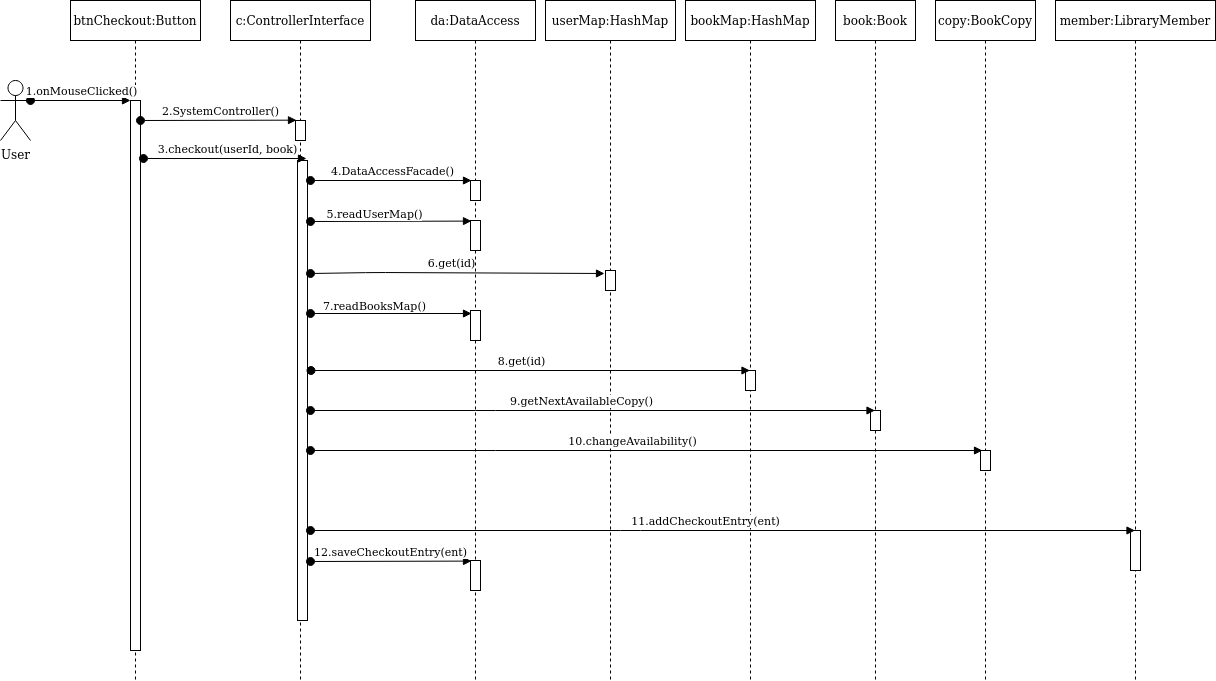

The diagram above was exported from draw.io. Its source (the exported page's mxGraphModel, read from the mxfile embedded in the PNG):
<mxGraphModel dx="1606" dy="886" grid="1" gridSize="10" guides="1" tooltips="1" connect="1" arrows="1" fold="1" page="1" pageScale="1" pageWidth="850" pageHeight="1100" math="0" shadow="0">
  <root>
    <mxCell id="0" />
    <mxCell id="1" parent="0" />
    <mxCell id="X7k6MIVMGKJLuQnfpvnP-1" value="&lt;div&gt;User&lt;/div&gt;" style="shape=umlActor;verticalLabelPosition=bottom;labelBackgroundColor=#ffffff;verticalAlign=top;html=1;" vertex="1" parent="1">
      <mxGeometry x="10" y="200" width="30" height="60" as="geometry" />
    </mxCell>
    <mxCell id="X7k6MIVMGKJLuQnfpvnP-2" value="btnCheckout:Button" style="shape=umlLifeline;perimeter=lifelinePerimeter;whiteSpace=wrap;html=1;container=1;collapsible=0;recursiveResize=0;outlineConnect=0;" vertex="1" parent="1">
      <mxGeometry x="80" y="120" width="130" height="680" as="geometry" />
    </mxCell>
    <mxCell id="X7k6MIVMGKJLuQnfpvnP-3" value="" style="html=1;points=[];perimeter=orthogonalPerimeter;" vertex="1" parent="X7k6MIVMGKJLuQnfpvnP-2">
      <mxGeometry x="60" y="100" width="10" height="550" as="geometry" />
    </mxCell>
    <mxCell id="X7k6MIVMGKJLuQnfpvnP-4" value="1.onMouseClicked()" style="html=1;verticalAlign=bottom;startArrow=oval;endArrow=block;startSize=8;exitX=1;exitY=0.3333333333333333;exitDx=0;exitDy=0;exitPerimeter=0;" edge="1" parent="1" source="X7k6MIVMGKJLuQnfpvnP-1" target="X7k6MIVMGKJLuQnfpvnP-3">
      <mxGeometry relative="1" as="geometry">
        <mxPoint x="90" y="220" as="sourcePoint" />
      </mxGeometry>
    </mxCell>
    <mxCell id="X7k6MIVMGKJLuQnfpvnP-5" value="c:ControllerInterface" style="shape=umlLifeline;perimeter=lifelinePerimeter;whiteSpace=wrap;html=1;container=1;collapsible=0;recursiveResize=0;outlineConnect=0;" vertex="1" parent="1">
      <mxGeometry x="240" y="120" width="140" height="680" as="geometry" />
    </mxCell>
    <mxCell id="X7k6MIVMGKJLuQnfpvnP-6" value="" style="html=1;points=[];perimeter=orthogonalPerimeter;" vertex="1" parent="X7k6MIVMGKJLuQnfpvnP-5">
      <mxGeometry x="65" y="120" width="10" height="20" as="geometry" />
    </mxCell>
    <mxCell id="X7k6MIVMGKJLuQnfpvnP-7" value="" style="html=1;points=[];perimeter=orthogonalPerimeter;" vertex="1" parent="X7k6MIVMGKJLuQnfpvnP-5">
      <mxGeometry x="67" y="160" width="10" height="460" as="geometry" />
    </mxCell>
    <mxCell id="X7k6MIVMGKJLuQnfpvnP-8" value="2.SystemController()" style="html=1;verticalAlign=bottom;startArrow=oval;endArrow=block;startSize=8;entryX=0.1;entryY=-0.017;entryDx=0;entryDy=0;entryPerimeter=0;" edge="1" parent="1" target="X7k6MIVMGKJLuQnfpvnP-6">
      <mxGeometry x="0.0308" relative="1" as="geometry">
        <mxPoint x="150" y="240" as="sourcePoint" />
        <mxPoint x="303" y="240" as="targetPoint" />
        <mxPoint as="offset" />
      </mxGeometry>
    </mxCell>
    <mxCell id="X7k6MIVMGKJLuQnfpvnP-9" value="3.checkout(userId, book)" style="html=1;verticalAlign=bottom;startArrow=oval;endArrow=block;startSize=8;" edge="1" parent="1">
      <mxGeometry x="0.0308" relative="1" as="geometry">
        <mxPoint x="153" y="278" as="sourcePoint" />
        <mxPoint x="316" y="278" as="targetPoint" />
        <mxPoint as="offset" />
      </mxGeometry>
    </mxCell>
    <mxCell id="X7k6MIVMGKJLuQnfpvnP-10" value="da:DataAccess" style="shape=umlLifeline;perimeter=lifelinePerimeter;whiteSpace=wrap;html=1;container=1;collapsible=0;recursiveResize=0;outlineConnect=0;" vertex="1" parent="1">
      <mxGeometry x="425" y="120" width="120" height="680" as="geometry" />
    </mxCell>
    <mxCell id="X7k6MIVMGKJLuQnfpvnP-11" value="" style="html=1;points=[];perimeter=orthogonalPerimeter;" vertex="1" parent="X7k6MIVMGKJLuQnfpvnP-10">
      <mxGeometry x="55" y="180" width="10" height="20" as="geometry" />
    </mxCell>
    <mxCell id="X7k6MIVMGKJLuQnfpvnP-12" value="" style="html=1;points=[];perimeter=orthogonalPerimeter;" vertex="1" parent="X7k6MIVMGKJLuQnfpvnP-10">
      <mxGeometry x="55" y="220" width="10" height="30" as="geometry" />
    </mxCell>
    <mxCell id="X7k6MIVMGKJLuQnfpvnP-47" value="" style="html=1;points=[];perimeter=orthogonalPerimeter;" vertex="1" parent="X7k6MIVMGKJLuQnfpvnP-10">
      <mxGeometry x="55" y="560" width="10" height="30" as="geometry" />
    </mxCell>
    <mxCell id="X7k6MIVMGKJLuQnfpvnP-13" value="4.DataAccessFacade()" style="html=1;verticalAlign=bottom;startArrow=oval;endArrow=block;startSize=8;entryX=0.1;entryY=0;entryDx=0;entryDy=0;entryPerimeter=0;" edge="1" parent="1" target="X7k6MIVMGKJLuQnfpvnP-11">
      <mxGeometry x="0.0256" relative="1" as="geometry">
        <mxPoint x="320" y="300" as="sourcePoint" />
        <mxPoint x="540" y="300" as="targetPoint" />
        <mxPoint as="offset" />
      </mxGeometry>
    </mxCell>
    <mxCell id="X7k6MIVMGKJLuQnfpvnP-14" value="5.readUserMap()" style="html=1;verticalAlign=bottom;startArrow=oval;endArrow=block;startSize=8;entryX=0.1;entryY=0.02;entryDx=0;entryDy=0;entryPerimeter=0;" edge="1" parent="1" target="X7k6MIVMGKJLuQnfpvnP-12">
      <mxGeometry x="-0.2056" y="-2" relative="1" as="geometry">
        <mxPoint x="320" y="341" as="sourcePoint" />
        <mxPoint x="470" y="340" as="targetPoint" />
        <mxPoint as="offset" />
      </mxGeometry>
    </mxCell>
    <mxCell id="X7k6MIVMGKJLuQnfpvnP-15" value="userMap:HashMap" style="shape=umlLifeline;perimeter=lifelinePerimeter;whiteSpace=wrap;html=1;container=1;collapsible=0;recursiveResize=0;outlineConnect=0;" vertex="1" parent="1">
      <mxGeometry x="555" y="120" width="130" height="680" as="geometry" />
    </mxCell>
    <mxCell id="X7k6MIVMGKJLuQnfpvnP-39" value="" style="html=1;points=[];perimeter=orthogonalPerimeter;" vertex="1" parent="X7k6MIVMGKJLuQnfpvnP-15">
      <mxGeometry x="60" y="270" width="10" height="20" as="geometry" />
    </mxCell>
    <mxCell id="X7k6MIVMGKJLuQnfpvnP-25" value="bookMap:HashMap" style="shape=umlLifeline;perimeter=lifelinePerimeter;whiteSpace=wrap;html=1;container=1;collapsible=0;recursiveResize=0;outlineConnect=0;" vertex="1" parent="1">
      <mxGeometry x="695" y="120" width="130" height="680" as="geometry" />
    </mxCell>
    <mxCell id="X7k6MIVMGKJLuQnfpvnP-32" value="" style="html=1;points=[];perimeter=orthogonalPerimeter;" vertex="1" parent="X7k6MIVMGKJLuQnfpvnP-25">
      <mxGeometry x="60" y="370" width="10" height="20" as="geometry" />
    </mxCell>
    <mxCell id="X7k6MIVMGKJLuQnfpvnP-29" value="&lt;div&gt;7.readBooksMap()&lt;/div&gt;" style="html=1;verticalAlign=bottom;startArrow=oval;endArrow=block;startSize=8;entryX=0.1;entryY=0.1;entryDx=0;entryDy=0;entryPerimeter=0;" edge="1" parent="1" target="X7k6MIVMGKJLuQnfpvnP-31">
      <mxGeometry x="-0.2056" y="-2" relative="1" as="geometry">
        <mxPoint x="320" y="433" as="sourcePoint" />
        <mxPoint x="456" y="434.5999999999999" as="targetPoint" />
        <mxPoint as="offset" />
      </mxGeometry>
    </mxCell>
    <mxCell id="X7k6MIVMGKJLuQnfpvnP-31" value="" style="html=1;points=[];perimeter=orthogonalPerimeter;" vertex="1" parent="1">
      <mxGeometry x="480" y="430" width="10" height="30" as="geometry" />
    </mxCell>
    <mxCell id="X7k6MIVMGKJLuQnfpvnP-34" value="book:Book" style="shape=umlLifeline;perimeter=lifelinePerimeter;whiteSpace=wrap;html=1;container=1;collapsible=0;recursiveResize=0;outlineConnect=0;" vertex="1" parent="1">
      <mxGeometry x="845" y="120" width="80" height="680" as="geometry" />
    </mxCell>
    <mxCell id="X7k6MIVMGKJLuQnfpvnP-36" value="" style="html=1;points=[];perimeter=orthogonalPerimeter;" vertex="1" parent="X7k6MIVMGKJLuQnfpvnP-34">
      <mxGeometry x="35" y="410" width="10" height="20" as="geometry" />
    </mxCell>
    <mxCell id="X7k6MIVMGKJLuQnfpvnP-38" value="9.getNextAvailableCopy()" style="html=1;verticalAlign=bottom;startArrow=oval;endArrow=block;startSize=8;" edge="1" parent="1" target="X7k6MIVMGKJLuQnfpvnP-34">
      <mxGeometry x="-0.0411" relative="1" as="geometry">
        <mxPoint x="320" y="530" as="sourcePoint" />
        <mxPoint x="850" y="530" as="targetPoint" />
        <mxPoint as="offset" />
        <Array as="points">
          <mxPoint x="495" y="530" />
        </Array>
      </mxGeometry>
    </mxCell>
    <mxCell id="X7k6MIVMGKJLuQnfpvnP-41" value="copy:BookCopy" style="shape=umlLifeline;perimeter=lifelinePerimeter;whiteSpace=wrap;html=1;container=1;collapsible=0;recursiveResize=0;outlineConnect=0;" vertex="1" parent="1">
      <mxGeometry x="945" y="120" width="100" height="680" as="geometry" />
    </mxCell>
    <mxCell id="X7k6MIVMGKJLuQnfpvnP-42" value="" style="html=1;points=[];perimeter=orthogonalPerimeter;" vertex="1" parent="X7k6MIVMGKJLuQnfpvnP-41">
      <mxGeometry x="45" y="450" width="10" height="20" as="geometry" />
    </mxCell>
    <mxCell id="X7k6MIVMGKJLuQnfpvnP-43" value="10.changeAvailability()" style="html=1;verticalAlign=bottom;startArrow=oval;endArrow=block;startSize=8;entryX=0.2;entryY=0;entryDx=0;entryDy=0;entryPerimeter=0;" edge="1" parent="1" target="X7k6MIVMGKJLuQnfpvnP-42">
      <mxGeometry x="-0.0411" relative="1" as="geometry">
        <mxPoint x="320" y="570" as="sourcePoint" />
        <mxPoint x="850" y="570.0000000000001" as="targetPoint" />
        <mxPoint as="offset" />
        <Array as="points">
          <mxPoint x="495" y="570.0000000000001" />
        </Array>
      </mxGeometry>
    </mxCell>
    <mxCell id="X7k6MIVMGKJLuQnfpvnP-44" value="member:LibraryMember" style="shape=umlLifeline;perimeter=lifelinePerimeter;whiteSpace=wrap;html=1;container=1;collapsible=0;recursiveResize=0;outlineConnect=0;" vertex="1" parent="1">
      <mxGeometry x="1065" y="120" width="160" height="680" as="geometry" />
    </mxCell>
    <mxCell id="X7k6MIVMGKJLuQnfpvnP-45" value="" style="html=1;points=[];perimeter=orthogonalPerimeter;" vertex="1" parent="X7k6MIVMGKJLuQnfpvnP-44">
      <mxGeometry x="75" y="530" width="10" height="40" as="geometry" />
    </mxCell>
    <mxCell id="X7k6MIVMGKJLuQnfpvnP-46" value="11.addCheckoutEntry(ent)" style="html=1;verticalAlign=bottom;startArrow=oval;endArrow=block;startSize=8;" edge="1" parent="1" target="X7k6MIVMGKJLuQnfpvnP-44">
      <mxGeometry x="-0.0411" relative="1" as="geometry">
        <mxPoint x="320" y="650" as="sourcePoint" />
        <mxPoint x="1104.5" y="650" as="targetPoint" />
        <mxPoint as="offset" />
        <Array as="points">
          <mxPoint x="640" y="650.0000000000001" />
        </Array>
      </mxGeometry>
    </mxCell>
    <mxCell id="X7k6MIVMGKJLuQnfpvnP-33" value="8.get(id)" style="html=1;verticalAlign=bottom;startArrow=oval;endArrow=block;startSize=8;" edge="1" parent="1" target="X7k6MIVMGKJLuQnfpvnP-25">
      <mxGeometry x="-0.0411" relative="1" as="geometry">
        <mxPoint x="320.5" y="490" as="sourcePoint" />
        <mxPoint x="720" y="490" as="targetPoint" />
        <mxPoint as="offset" />
        <Array as="points">
          <mxPoint x="360.5" y="490" />
        </Array>
      </mxGeometry>
    </mxCell>
    <mxCell id="X7k6MIVMGKJLuQnfpvnP-48" value="12.saveCheckoutEntry(ent)" style="html=1;verticalAlign=bottom;startArrow=oval;endArrow=block;startSize=8;entryX=0.1;entryY=0.02;entryDx=0;entryDy=0;entryPerimeter=0;" edge="1" target="X7k6MIVMGKJLuQnfpvnP-47" parent="1">
      <mxGeometry x="-0.0062" relative="1" as="geometry">
        <mxPoint x="320" y="681" as="sourcePoint" />
        <mxPoint x="505" y="680" as="targetPoint" />
        <mxPoint as="offset" />
      </mxGeometry>
    </mxCell>
    <mxCell id="X7k6MIVMGKJLuQnfpvnP-40" value="6.get(id)" style="html=1;verticalAlign=bottom;startArrow=oval;endArrow=block;startSize=8;entryX=-0.1;entryY=0.15;entryDx=0;entryDy=0;entryPerimeter=0;" edge="1" parent="1" target="X7k6MIVMGKJLuQnfpvnP-39">
      <mxGeometry x="-0.0411" relative="1" as="geometry">
        <mxPoint x="320" y="393" as="sourcePoint" />
        <mxPoint x="631" y="372" as="targetPoint" />
        <mxPoint as="offset" />
        <Array as="points">
          <mxPoint x="385" y="392" />
        </Array>
      </mxGeometry>
    </mxCell>
  </root>
</mxGraphModel>